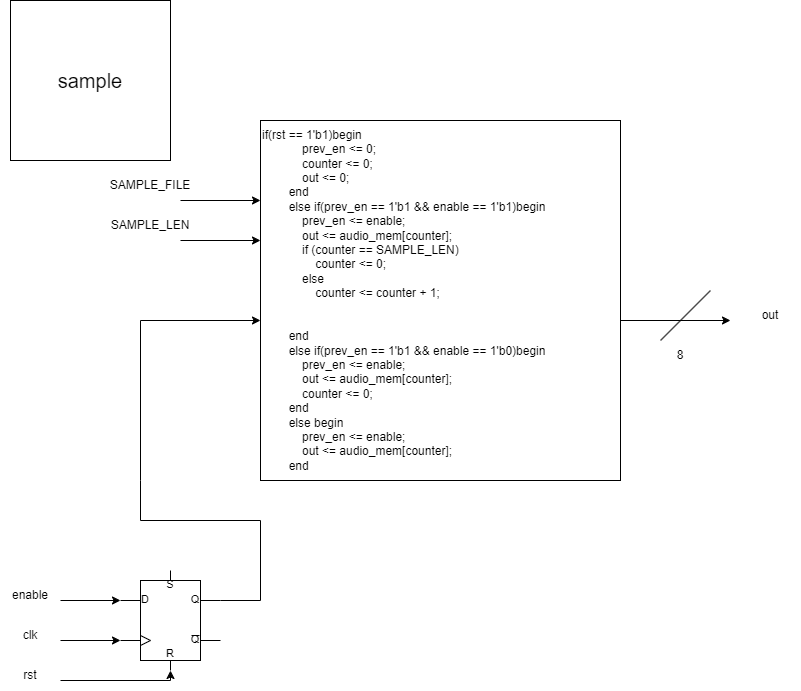

The diagram above was exported from draw.io. Its source (the exported page's mxGraphModel, read from the mxfile embedded in the PNG):
<mxGraphModel dx="1434" dy="707" grid="1" gridSize="10" guides="1" tooltips="1" connect="1" arrows="1" fold="1" page="1" pageScale="1" pageWidth="850" pageHeight="1100" math="0" shadow="0">
  <root>
    <mxCell id="0" />
    <mxCell id="1" parent="0" />
    <mxCell id="qhSiJqmqfLX5qRAG1H4F-1" value="sample" style="rounded=0;whiteSpace=wrap;html=1;horizontal=1;fontSize=20;" parent="1" vertex="1">
      <mxGeometry x="30" y="40" width="160" height="160" as="geometry" />
    </mxCell>
    <mxCell id="jGgSQzQ8ZToJpg9-uqOY-1" value="" style="verticalLabelPosition=bottom;shadow=0;dashed=0;align=center;html=1;verticalAlign=top;shape=mxgraph.electrical.logic_gates.d_type_rs_flip-flop;" parent="1" vertex="1">
      <mxGeometry x="140" y="610" width="100" height="100" as="geometry" />
    </mxCell>
    <mxCell id="jGgSQzQ8ZToJpg9-uqOY-2" value="" style="endArrow=classic;html=1;rounded=0;" parent="1" edge="1">
      <mxGeometry width="50" height="50" relative="1" as="geometry">
        <mxPoint x="80" y="680" as="sourcePoint" />
        <mxPoint x="140" y="680" as="targetPoint" />
      </mxGeometry>
    </mxCell>
    <mxCell id="jGgSQzQ8ZToJpg9-uqOY-4" value="clk" style="text;html=1;strokeColor=none;fillColor=none;align=center;verticalAlign=middle;whiteSpace=wrap;rounded=0;" parent="1" vertex="1">
      <mxGeometry x="20" y="660" width="60" height="30" as="geometry" />
    </mxCell>
    <mxCell id="jGgSQzQ8ZToJpg9-uqOY-5" value="" style="endArrow=classic;html=1;rounded=0;" parent="1" edge="1">
      <mxGeometry width="50" height="50" relative="1" as="geometry">
        <mxPoint x="80" y="720" as="sourcePoint" />
        <mxPoint x="190" y="710" as="targetPoint" />
        <Array as="points">
          <mxPoint x="190" y="720" />
        </Array>
      </mxGeometry>
    </mxCell>
    <mxCell id="jGgSQzQ8ZToJpg9-uqOY-6" value="rst" style="text;html=1;strokeColor=none;fillColor=none;align=center;verticalAlign=middle;whiteSpace=wrap;rounded=0;" parent="1" vertex="1">
      <mxGeometry x="20" y="700" width="60" height="30" as="geometry" />
    </mxCell>
    <mxCell id="jGgSQzQ8ZToJpg9-uqOY-7" value="" style="endArrow=classic;html=1;rounded=0;" parent="1" edge="1">
      <mxGeometry width="50" height="50" relative="1" as="geometry">
        <mxPoint x="80" y="640" as="sourcePoint" />
        <mxPoint x="140" y="640" as="targetPoint" />
      </mxGeometry>
    </mxCell>
    <mxCell id="jGgSQzQ8ZToJpg9-uqOY-8" value="enable" style="text;html=1;strokeColor=none;fillColor=none;align=center;verticalAlign=middle;whiteSpace=wrap;rounded=0;" parent="1" vertex="1">
      <mxGeometry x="20" y="620" width="60" height="30" as="geometry" />
    </mxCell>
    <mxCell id="jGgSQzQ8ZToJpg9-uqOY-13" value="if(rst == 1'b1)begin&#10;            prev_en &lt;= 0;&#10;            counter &lt;= 0;&#10;            out &lt;= 0;&#10;        end&#10;        else if(prev_en == 1'b1 &amp;&amp; enable == 1'b1)begin&#10;            prev_en &lt;= enable;&#10;            out &lt;= audio_mem[counter];&#10;            if (counter == SAMPLE_LEN)&#10;                counter &lt;= 0;&#10;            else&#10;                counter &lt;= counter + 1;&#10;&#10;&#10;        end&#10;        else if(prev_en == 1'b1 &amp;&amp; enable == 1'b0)begin&#10;            prev_en &lt;= enable;&#10;            out &lt;= audio_mem[counter];&#10;            counter &lt;= 0;&#10;        end&#10;        else begin&#10;            prev_en &lt;= enable;&#10;            out &lt;= audio_mem[counter];&#10;        end" style="whiteSpace=wrap;html=1;aspect=fixed;align=left;" parent="1" vertex="1">
      <mxGeometry x="280" y="160" width="360" height="360" as="geometry" />
    </mxCell>
    <mxCell id="jGgSQzQ8ZToJpg9-uqOY-14" value="" style="endArrow=classic;html=1;rounded=0;exitX=1;exitY=0.3;exitDx=0;exitDy=0;exitPerimeter=0;" parent="1" source="jGgSQzQ8ZToJpg9-uqOY-1" edge="1">
      <mxGeometry width="50" height="50" relative="1" as="geometry">
        <mxPoint x="280" y="640" as="sourcePoint" />
        <mxPoint x="280" y="360" as="targetPoint" />
        <Array as="points">
          <mxPoint x="280" y="640" />
          <mxPoint x="280" y="560" />
          <mxPoint x="160" y="560" />
          <mxPoint x="160" y="520" />
          <mxPoint x="160" y="360" />
          <mxPoint x="280" y="360" />
        </Array>
      </mxGeometry>
    </mxCell>
    <mxCell id="jGgSQzQ8ZToJpg9-uqOY-15" value="" style="endArrow=classic;html=1;rounded=0;" parent="1" edge="1">
      <mxGeometry width="50" height="50" relative="1" as="geometry">
        <mxPoint x="640" y="360" as="sourcePoint" />
        <mxPoint x="750" y="360" as="targetPoint" />
      </mxGeometry>
    </mxCell>
    <mxCell id="jGgSQzQ8ZToJpg9-uqOY-16" value="out" style="text;html=1;strokeColor=none;fillColor=none;align=center;verticalAlign=middle;whiteSpace=wrap;rounded=0;" parent="1" vertex="1">
      <mxGeometry x="760" y="340" width="60" height="30" as="geometry" />
    </mxCell>
    <mxCell id="Tr70F0gKnQYybwms-bae-1" value="" style="endArrow=none;html=1;rounded=0;" parent="1" edge="1">
      <mxGeometry width="50" height="50" relative="1" as="geometry">
        <mxPoint x="680" y="380" as="sourcePoint" />
        <mxPoint x="730" y="330" as="targetPoint" />
      </mxGeometry>
    </mxCell>
    <mxCell id="Tr70F0gKnQYybwms-bae-2" value="8" style="text;html=1;strokeColor=none;fillColor=none;align=center;verticalAlign=middle;whiteSpace=wrap;rounded=0;" parent="1" vertex="1">
      <mxGeometry x="670" y="380" width="60" height="30" as="geometry" />
    </mxCell>
    <mxCell id="Tr70F0gKnQYybwms-bae-3" value="" style="endArrow=classic;html=1;rounded=0;" parent="1" edge="1">
      <mxGeometry width="50" height="50" relative="1" as="geometry">
        <mxPoint x="200" y="240" as="sourcePoint" />
        <mxPoint x="280" y="240" as="targetPoint" />
      </mxGeometry>
    </mxCell>
    <mxCell id="Tr70F0gKnQYybwms-bae-4" value="SAMPLE_FILE" style="text;html=1;strokeColor=none;fillColor=none;align=center;verticalAlign=middle;whiteSpace=wrap;rounded=0;" parent="1" vertex="1">
      <mxGeometry x="140" y="210" width="60" height="30" as="geometry" />
    </mxCell>
    <mxCell id="Tr70F0gKnQYybwms-bae-5" value="" style="endArrow=classic;html=1;rounded=0;" parent="1" edge="1">
      <mxGeometry width="50" height="50" relative="1" as="geometry">
        <mxPoint x="200" y="280" as="sourcePoint" />
        <mxPoint x="280" y="280" as="targetPoint" />
      </mxGeometry>
    </mxCell>
    <mxCell id="Tr70F0gKnQYybwms-bae-6" value="SAMPLE_LEN" style="text;html=1;strokeColor=none;fillColor=none;align=center;verticalAlign=middle;whiteSpace=wrap;rounded=0;" parent="1" vertex="1">
      <mxGeometry x="140" y="250" width="60" height="30" as="geometry" />
    </mxCell>
  </root>
</mxGraphModel>